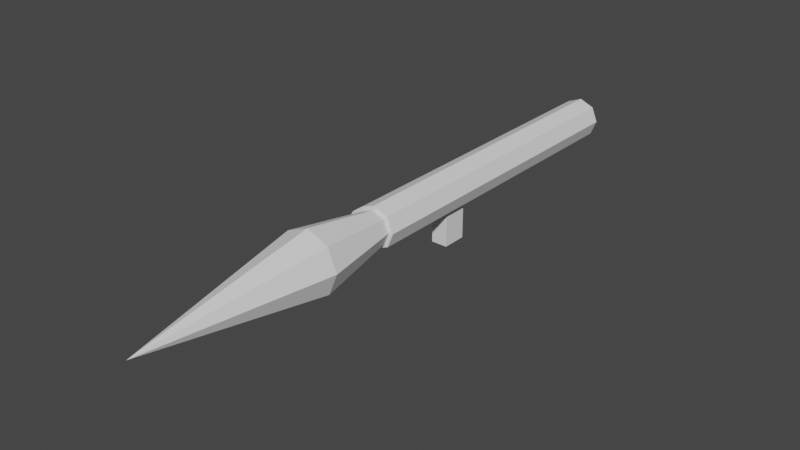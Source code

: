 # Source: rpg.blend  (saved by Blender 3.5.10; exported with 4.5.12 LTS)
import bpy
from mathutils import Matrix  # noqa: F401  (used for matrix-valued properties, if any)

bpy.ops.wm.read_factory_settings(use_empty=True)
scene = bpy.context.scene
scene.name = 'Scene'

# ---- world
world_world = bpy.data.worlds.new('World'); scene.world = world_world
world_world.use_nodes = True; world_world.node_tree.nodes.clear()
_N = world_world.node_tree.nodes; _L = world_world.node_tree.links
n0 = _N.new('ShaderNodeOutputWorld'); n0.name = 'World Output'; n0.location = (300, 300)
n1 = _N.new('ShaderNodeBackground'); n1.name = 'Background'; n1.location = (10, 300)
n1.inputs[0].default_value = (0.05088, 0.05088, 0.05088, 1.0)
_L.new(n1.outputs[0], n0.inputs[0])
n0.is_active_output = True
world_world.color = (0.05088, 0.05088, 0.05088)
world_world.use_sun_shadow = False
world_world.sun_shadow_jitter_overblur = 0.0

# ---- meshes
me_cube_001 = bpy.data.meshes.new('Cube.001')
me_cube_001.from_pydata([(-1.0, -1.0, -1.0), (6.333, -3.0, 1.254), (-18.33, 2.5, 1.6), (8.333, -3.0, 1.254), (-1.0, 1.0, -1.0), (6.333, -3.5, 1.6), (8.333, -3.5, 1.6), (8.333, 2.5, 1.6), (1.0, -1.0, -1.0), (6.333, -3.0, 1.946), (-18.33, 1.768, 0.8929), (8.333, -3.0, 1.946), (1.0, 1.0, -1.0), (8.333, -2.141, 1.254), (8.333, 1.768, 0.8929), (-1.0, 1.0, 0.7657), (8.333, -2.141, 1.946), (-18.33, -1.093e-07, 0.6), (8.333, -2.5, 1.6), (-1.0, -1.0, 0.7657), (6.333, -2.141, 1.946), (8.333, -1.093e-07, 0.6), (6.333, -2.5, 1.6), (-1.0, -1.093e-07, 0.6), (-18.33, -1.768, 0.8929), (1.0, 1.0, 0.7657), (8.333, -1.768, 0.8929), (1.0, -1.0, 0.7657), (-18.33, -2.5, 1.6), (1.0, -1.093e-07, 0.6), (8.333, -2.5, 1.6), (-18.33, -1.768, 2.307), (8.333, -1.768, 2.307), (-18.33, 2.981e-08, 2.6), (8.333, 2.981e-08, 2.6), (-18.33, 1.768, 2.307), (8.333, 1.768, 2.307), (8.333, 1.414, 1.034), (8.333, 1.414, 2.166), (8.333, -1.414, 2.166), (8.333, -1.414, 1.034), (8.333, 2.385e-08, 2.4), (8.333, -8.742e-08, 0.8), (8.333, 2.0, 1.6), (8.333, -2.0, 1.6), (-18.33, 2.0, 1.6), (-18.33, -8.742e-08, 0.8), (-18.33, -2.0, 1.6), (-18.33, 2.385e-08, 2.4), (-18.33, 1.414, 2.166), (-18.33, -1.414, 1.034), (-18.33, 1.414, 1.034), (-18.33, -1.414, 2.166), (6.333, -2.141, 1.254), (8.333, -2.141, 1.254), (8.333, -2.141, 1.254)], [], [(23, 15, 4, 0, 19), (12, 4, 15, 25), (29, 27, 8, 12, 25), (19, 0, 8, 27), (4, 12, 8, 0), (15, 23, 29, 25), (29, 23, 19, 27), (2, 7, 14, 10), (10, 14, 21, 29, 23, 17), (29, 21, 26, 24, 17, 23), (22, 28, 24, 26, 54, 53), (30, 32, 31, 28, 22), (31, 32, 34, 33), (43, 37, 14, 7, 36, 34, 32, 30, 55, 54, 26, 40, 44, 39, 41, 38), (42, 40, 26, 21, 14, 37), (33, 34, 36, 35), (35, 36, 7, 2), (46, 51, 10, 17, 24, 50), (47, 50, 24, 28, 31, 33, 35, 2, 10, 51, 45, 49, 48, 52), (51, 37, 43, 45), (42, 37, 51, 46), (40, 42, 46, 50), (44, 40, 50, 47), (39, 44, 47, 52), (48, 41, 39, 52), (49, 38, 41, 48), (45, 43, 38, 49), (13, 3, 1, 53, 54, 55), (1, 3, 6, 5), (5, 6, 11, 9), (11, 6, 3, 13, 18, 16), (9, 11, 16, 20), (53, 1, 5, 9, 20, 22), (18, 13, 55, 30), (18, 30, 22, 20, 16)])
_uv = me_cube_001.uv_layers.new(name='UVMap')
_uv.uv.foreach_set('vector', [0.575, 0.125, 0.5957, 0.25, 0.375, 0.25, 0.375, 0.0, 0.5957, 0.0, 0.375, 0.5, 0.375, 0.25, 0.5957, 0.25, 0.5957, 0.5, 0.575, 0.625, 0.5957, 0.75, 0.375, 0.75, 0.375, 0.5, 0.5957, 0.5, 0.5957, 1.0, 0.375, 1.0, 0.375, 0.75, 0.5957, 0.75, 0.125, 0.5, 0.375, 0.5, 0.375, 0.75, 0.125, 0.75, 0.8207, 0.825, 0.75, 0.825, 0.75, 0.8625, 0.8207, 0.8625, 0.75, 0.8625, 0.75, 0.825, 0.6793, 0.825, 0.6793, 0.8625, 1.0, 0.5, 1.0, 1.0, 0.875, 1.0, 0.875, 0.5, 0.875, 0.5, 0.875, 1.0, 0.75, 1.0, 0.75, 0.8625, 0.75, 0.825, 0.75, 0.5, 0.75, 0.8625, 0.75, 1.0, 0.625, 1.0, 0.625, 0.5, 0.75, 0.5, 0.75, 0.825, 0.5, 0.9625, 0.5, 0.5, 0.625, 0.5, 0.625, 1.0, 0.5612, 1.0, 0.5612, 0.9625, 0.5, 1.0, 0.375, 1.0, 0.375, 0.5, 0.5, 0.5, 0.5, 0.9625, 0.375, 0.5, 0.375, 1.0, 0.25, 1.0, 0.25, 0.5, 0.25, 0.442, 0.3858, 0.3858, 0.3038, 0.4197, 0.25, 0.49, 0.3038, 0.4197, 0.01, 0.25, 0.08029, 0.08029, 0.25, 0.01, 0.1669, 0.04444, 0.1669, 0.04444, 0.08029, 0.08029, 0.06624, 0.1142, 0.1341, 0.058, 0.06624, 0.1142, 0.01, 0.25, 0.3858, 0.3858, 0.49, 0.25, 0.3858, 0.1142, 0.4197, 0.08029, 0.49, 0.25, 0.4197, 0.4197, 0.4338, 0.3858, 0.25, 0.5, 0.25, 1.0, 0.125, 1.0, 0.125, 0.5, 0.125, 0.5, 0.125, 1.0, 0.0, 1.0, 0.0, 0.5, 0.942, 0.25, 0.8858, 0.3858, 0.9197, 0.4197, 0.942, 0.25, 0.9197, 0.08029, 0.9338, 0.1142, 0.8659, 0.058, 0.8858, 0.1142, 0.9197, 0.08029, 0.75, 0.01, 0.9197, 0.08029, 0.51, 0.25, 0.5803, 0.4197, 0.75, 0.49, 0.5803, 0.4197, 0.5662, 0.3858, 0.6341, 0.442, 0.5662, 0.3858, 0.51, 0.25, 0.8858, 0.1142, 0.875, 0.5833, 0.875, 0.9167, 1.0, 0.9167, 1.0, 0.5833, 0.75, 0.9167, 0.875, 0.9167, 0.875, 0.5833, 0.75, 0.5833, 0.625, 0.9167, 0.75, 0.9167, 0.75, 0.5833, 0.625, 0.5833, 0.5, 0.9167, 0.625, 0.9167, 0.625, 0.5833, 0.5, 0.5833, 0.375, 0.9167, 0.5, 0.9167, 0.5, 0.5833, 0.375, 0.5833, 0.25, 0.5833, 0.25, 0.9167, 0.375, 0.9167, 0.375, 0.5833, 0.125, 0.5833, 0.125, 0.9167, 0.25, 0.9167, 0.25, 0.5833, 0.0, 0.5833, 0.0, 0.9167, 0.125, 0.9167, 0.125, 0.5833, 0.8098, 1.0, 0.6667, 1.0, 0.6667, 1.0, 0.8098, 1.0, 0.8098, 1.0, 0.8098, 1.0, 0.6667, 0.5, 0.6667, 1.0, 0.5, 1.0, 0.5, 0.5, 0.5, 0.5, 0.5, 1.0, 0.3333, 1.0, 0.3333, 0.5, 0.04215, 0.13, 0.25, 0.01, 0.04215, 0.13, 0.04215, 0.3361, 0.25, 0.25, 0.04215, 0.3361, 0.3333, 0.5, 0.3333, 0.5, 0.1902, 0.5, 0.1902, 0.5, 0.9578, 0.3361, 0.9578, 0.13, 0.75, 0.01, 0.9578, 0.13, 0.9578, 0.3361, 0.75, 0.25, 0.5, 0.9994, 0.5612, 0.9994, 0.5612, 0.9994, 0.5, 0.9994, 0.5, 0.9994, 0.5, 0.9994, 0.5, 0.9681, 0.4388, 0.9681, 0.4388, 0.9994])
me_cube_001.use_remesh_fix_poles = True
me_cube_001.use_remesh_preserve_attributes = False
me_cube_001.update()
me_cube = bpy.data.meshes.new('Cube')
me_cube.from_pydata([(0.0, 0.8, 0.0), (0.0, 1.5, 15.92), (0.0, 0.8, 12.0), (1.061, 1.061, 15.92), (1.5, 5.595e-07, 15.92), (0.5657, 0.5657, 0.0), (1.061, -1.061, 15.92), (0.0, -1.5, 15.92), (0.5657, 0.5657, 12.0), (-1.061, -1.061, 15.92), (-1.5, 5.595e-07, 15.92), (0.8, 4.721e-07, 0.0), (-1.061, 1.061, 15.92), (0.0, 6.207e-07, 24.72), (0.5657, -0.5657, 0.0), (0.5657, -0.5657, 12.0), (0.0, -0.8, 0.0), (-0.5657, -0.5657, 0.0), (-0.5657, -0.5657, 12.0), (-0.8, 4.721e-07, 0.0), (-0.5657, 0.5657, 0.0), (-0.5657, 0.5657, 12.0), (0.754, 0.111, 12.0), (0.8, 5.595e-07, 12.0), (0.6763, -0.2987, 12.0), (0.8, 5.35e-07, 12.0), (0.4314, -0.6213, 12.0), (0.0, -0.8, 12.0), (-0.4314, -0.6213, 12.0), (-0.6763, -0.2987, 12.0), (-0.8, 5.35e-07, 12.0), (-0.8, 5.595e-07, 12.0), (-0.5657, 0.5657, 12.0), (-0.754, 0.111, 12.0), (0.5657, 0.5657, 12.0)], [], [(0, 2, 8, 5), (22, 23, 11, 5, 8), (24, 15, 14, 11, 23, 25), (26, 27, 16, 14, 15), (28, 18, 17, 16, 27), (30, 31, 19, 17, 18, 29), (22, 8, 2, 34), (21, 33, 32, 2), (33, 21, 20, 19, 31), (20, 21, 2, 0), (20, 0, 5, 11, 14, 16, 17, 19), (1, 3, 34, 2), (13, 3, 1), (22, 34, 3, 23), (3, 4, 25), (3, 25, 23), (13, 4, 3), (24, 25, 4, 6, 15), (6, 4, 13), (26, 15, 6, 7, 27), (13, 7, 6), (28, 27, 7, 9, 18), (9, 7, 13), (18, 9, 10, 30, 29), (9, 13, 10), (30, 10, 12, 32, 33, 31), (13, 12, 10), (12, 1, 2, 32), (12, 13, 1)])
me_cube.polygons.foreach_set('material_index', [568, 568, 568, 568, 568, 568, 568, 568, 568, 568, 568, 568, 568, 568, 568, 568, 568, 568, 568, 568, 568, 568, 568, 568, 568, 568, 568, 568, 568])
_uv = me_cube.uv_layers.new(name='UVMap')
_uv.uv.foreach_set('vector', [1.0, 0.5, 1.0, 1.0, 0.875, 1.0, 0.875, 0.5, 0.7745, 1.0, 0.75, 1.0, 0.75, 0.5, 0.875, 0.5, 0.875, 1.0, 0.684, 1.0, 0.625, 1.0, 0.625, 0.5, 0.75, 0.5, 0.75, 1.0, 0.75, 1.0, 0.5953, 1.0, 0.5, 1.0, 0.5, 0.5, 0.625, 0.5, 0.625, 1.0, 0.4047, 1.0, 0.375, 1.0, 0.375, 0.5, 0.5, 0.5, 0.5, 1.0, 0.25, 1.0, 0.25, 1.0, 0.25, 0.5, 0.375, 0.5, 0.375, 1.0, 0.316, 1.0, 0.4762, 0.2833, 0.4197, 0.4197, 0.25, 0.49, 0.4197, 0.4197, 0.08029, 0.4197, 0.0238, 0.2833, 0.08029, 0.4197, 0.25, 0.49, 0.2255, 1.0, 0.125, 1.0, 0.125, 0.5, 0.25, 0.5, 0.25, 1.0, 0.125, 0.5, 0.125, 1.0, 0.0, 1.0, 0.0, 0.5, 0.5803, 0.4197, 0.75, 0.49, 0.9197, 0.4197, 0.99, 0.25, 0.9197, 0.08029, 0.75, 0.01, 0.75, 0.49, 0.9197, 0.4197, 0.75, 0.49, 0.9197, 0.4197, 0.8405, 0.3405, 0.75, 0.378, 0.25, 0.25, 0.4197, 0.4197, 0.25, 0.49, 0.8706, 0.2678, 0.8405, 0.3405, 0.9197, 0.4197, 0.878, 0.25, 0.9197, 0.4197, 0.99, 0.25, 0.878, 0.25, 0.9197, 0.4197, 0.878, 0.25, 0.878, 0.25, 0.25, 0.25, 0.49, 0.25, 0.4197, 0.4197, 0.8582, 0.2022, 0.878, 0.25, 0.99, 0.25, 0.9197, 0.08029, 0.8405, 0.1595, 0.4197, 0.08029, 0.49, 0.25, 0.25, 0.25, 0.819, 0.1506, 0.8405, 0.1595, 0.9197, 0.08029, 0.75, 0.01, 0.75, 0.122, 0.25, 0.25, 0.25, 0.01, 0.4197, 0.08029, 0.681, 0.1506, 0.75, 0.122, 0.75, 0.01, 0.5803, 0.08029, 0.6595, 0.1595, 0.08029, 0.08029, 0.25, 0.01, 0.25, 0.25, 0.6595, 0.1595, 0.5803, 0.08029, 0.51, 0.25, 0.622, 0.25, 0.6418, 0.2022, 0.08029, 0.08029, 0.25, 0.25, 0.01, 0.25, 0.622, 0.25, 0.51, 0.25, 0.5803, 0.4197, 0.6595, 0.3405, 0.6294, 0.2678, 0.622, 0.25, 0.25, 0.25, 0.08029, 0.4197, 0.01, 0.25, 0.5803, 0.4197, 0.75, 0.49, 0.75, 0.378, 0.6595, 0.3405, 0.08029, 0.4197, 0.25, 0.25, 0.25, 0.49])
me_cube.update()

# ---- objects
ob_rpg = bpy.data.objects.new('rpg', me_cube_001)
ob_rocket = bpy.data.objects.new('rocket', me_cube)

# ---- transforms, parenting, visibility, modifiers, constraints
ob_rpg.location = (0.0, -0.75, -0.4)
ob_rpg.rotation_euler = (0.0, 0.0, -1.571)
ob_rpg.scale = (0.15, 0.1, 0.25)
ob_rocket.location = (0.0, 1.0, 0.0)
ob_rocket.rotation_euler = (1.571, 0.0, 0.0)
ob_rocket.scale = (0.25, 0.25, 0.25)

# ---- collection membership
scene.collection.objects.link(ob_rpg)
scene.collection.objects.link(ob_rocket)

# ---- scene / render settings (as saved in the file)
scene.frame_start = 1; scene.frame_end = 250; scene.frame_set(1)
scene.render.engine = 'BLENDER_EEVEE_NEXT'
scene.cycles.sampling_pattern = 'TABULATED_SOBOL'
scene.cycles.use_light_tree = False
scene.view_settings.view_transform = 'Filmic'
bpy.context.view_layer.update()

# ---- added for rendering (the .blend has no active camera and no usable light): camera, sun
cam_auto = bpy.data.cameras.new('AutoCamera')
cam_auto.lens = 50.0
cam_auto.sensor_width = 36.0
cam_auto.clip_end = 1000.0
ob_auto_camera = bpy.data.objects.new('AutoCamera', cam_auto)
scene.collection.objects.link(ob_auto_camera)
ob_auto_camera.location = (6.74625, -9.6855, 5.2595)
ob_auto_camera.rotation_euler = (1.09748, -7.21219e-08, 0.694738)
scene.camera = ob_auto_camera
light_auto_sun = bpy.data.lights.new('AutoSun', 'SUN')
light_auto_sun.energy = 3.0
light_auto_sun.angle = 0.0523599
ob_auto_sun = bpy.data.objects.new('AutoSun', light_auto_sun)
scene.collection.objects.link(ob_auto_sun)
ob_auto_sun.rotation_euler = (0.872665, 0.174533, 0.523599)
bpy.context.view_layer.update()
